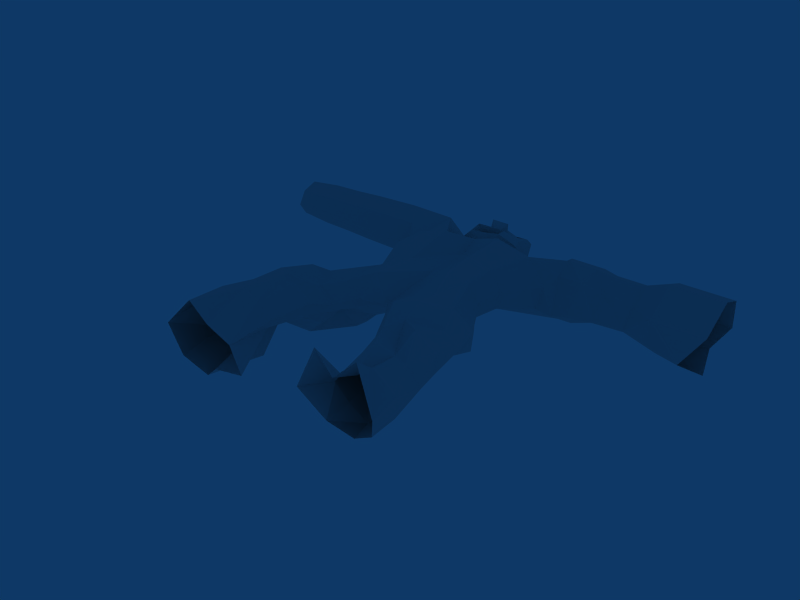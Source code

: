 # Source: stone_beast.blend  (saved by Blender 2.49.2; exported with 4.5.12 LTS)
import bpy
from mathutils import Matrix  # noqa: F401  (used for matrix-valued properties, if any)

bpy.ops.wm.read_factory_settings(use_empty=True)
scene = bpy.context.scene
scene.name = 'Scene'

# ---- collections
col_collection_1 = bpy.data.collections.new('Collection 1'); scene.collection.children.link(col_collection_1)

# ---- world
world_world = bpy.data.worlds.new('World'); scene.world = world_world
world_world.color = (0.05656, 0.2208, 0.4)
world_world.use_sun_shadow = False
world_world.sun_shadow_jitter_overblur = 0.0
world_world.cycles.sampling_method = 'MANUAL'
world_world.cycles.sample_map_resolution = 256

# ---- meshes
me_emptymesh = bpy.data.meshes.new('EmptyMesh')
me_emptymesh.from_pydata([(-0.5792, 0.04604, -0.1935), (-0.7372, 0.02108, 0.2108), (-1.147, 0.02571, 0.3674), (-1.466, 0.02593, 0.6175), (-1.953, 0.02146, 0.1251), (-1.716, 0.03872, -0.301), (-1.251, 0.04969, -0.4391), (-1.086, 0.05241, -0.2866), (-0.915, 0.8571, 0.05319), (-0.7799, 0.8321, 0.2377), (-1.034, 0.8191, 0.4437), (-1.274, 0.8059, 0.554), (-1.705, 0.8078, 0.4499), (-1.821, 0.8715, -0.2302), (-1.076, 0.9008, -0.4502), (-1.165, 0.8698, -0.06539), (-1.692, 1.358, 0.3502), (-1.621, 1.391, -0.3156), (-1.241, 1.406, -0.1466), (-1.229, 1.417, -0.1701), (-0.8191, 1.397, 0.02392), (-0.5979, 1.356, 0.3258), (-1.014, 1.335, 0.663), (-1.342, 1.357, 0.5099), (-1.625, 1.838, 0.3747), (-1.667, 1.732, -0.2202), (-1.015, 1.757, -0.4125), (-0.7846, 1.75, -0.1989), (-0.731, 1.83, -0.03936), (-0.5958, 1.805, 0.1451), (-0.8504, 1.792, 0.3512), (-1.189, 1.674, 0.4657), (-1.381, 2.407, -0.3152), (-1.501, 2.351, 0.2796), (-0.7291, 2.432, -0.5076), (-0.8147, 2.236, -0.1758), (-0.5643, 2.223, -0.05718), (-0.4291, 2.198, 0.1273), (-0.6837, 2.185, 0.3333), (-1.05, 2.192, 0.2118), (-1.279, 2.64, -0.3703), (-1.379, 2.593, 0.1251), (-0.736, 2.661, -0.5304), (-0.5442, 2.655, -0.3526), (-0.3217, 2.636, -0.1832), (-0.1249, 2.399, 0.04258), (-0.4922, 2.582, 0.3745), (-0.8806, 2.592, 0.2008), (0.2138, 2.603, 0.2421), (0.4976, 2.669, 0.3062), (0.8548, 2.771, 0.2921), (1.079, 2.832, 0.07967), (1.032, 2.855, -0.1718), (0.7641, 2.782, -0.3115), (0.3156, 2.676, -0.2578), (0.03442, 2.169, 0.04577), (0.2003, 2.169, 0.3053), (0.5695, 2.255, 0.3888), (1.034, 2.389, 0.3704), (1.326, 2.467, 0.09403), (1.265, 2.497, -0.2331), (0.9163, 2.403, -0.4149), (0.3327, 2.264, -0.3451), (0.3357, 1.832, 0.2153), (0.2062, 1.832, 0.01272), (0.6238, 1.899, 0.2804), (1.156, 2.047, 0.2377), (1.381, 2.108, 0.02517), (1.218, 2.093, -0.1397), (1.014, 2.038, -0.2462), (0.4948, 1.911, -0.1835), (0.6272, 1.454, 0.3507), (0.441, 1.454, 0.05918), (0.8312, 1.52, 0.2302), (1.05, 1.573, 0.4102), (1.349, 1.654, 0.1264), (1.286, 1.685, -0.2095), (0.9285, 1.588, -0.3961), (0.776, 1.561, -0.3798), (0.577, 0.9877, 0.0543), (0.6715, 0.9876, 0.2021), (0.852, 1.012, 0.4203), (1.09, 1.134, 0.2409), (1.265, 1.131, 0.1982), (1.468, 1.178, -0.1155), (1.125, 1.159, -0.3462), (0.7469, 1.042, -0.1682), (0.7043, 0.4457, 0.03368), (0.8068, 0.4339, 0.1943), (1.041, 0.46, 0.2454), (1.288, 0.4909, 0.4237), (1.609, 0.5375, 0.125), (1.547, 0.577, -0.2273), (1.162, 0.5201, -0.422), (0.8943, 0.4821, -0.2092), (0.7825, 0.02167, 0.7357), (0.423, 0.05362, 0.03852), (1.056, 0.02693, 0.4187), (1.445, 0.02103, 0.7818), (1.676, 0.02151, 0.06957), (1.635, 0.05515, -0.1817), (1.357, 0.05315, -0.3198), (0.8966, 0.06482, -0.2634), (-0.9926, 3.309, 0.08135), (-0.7457, 3.333, 0.2523), (-0.4664, 3.357, 0.3294), (-0.05987, 3.362, 0.2484), (0.2194, 3.368, 0.3324), (0.5816, 3.364, 0.2466), (0.7685, 3.363, -0.01323), (0.7072, 3.339, -0.2597), (0.226, 3.333, -0.4065), (-0.05539, 3.313, -0.4837), (-0.4148, 3.296, -0.4564), (-0.7136, 3.301, -0.3532), (-0.9829, 3.303, -0.1975), (-1.263, 3.987, 0.1358), (-0.8548, 4.028, 0.4183), (-0.3932, 4.067, 0.5458), (-0.03536, 4.054, 0.2664), (0.1532, 3.913, 0.3322), (0.5591, 3.908, 0.236), (0.7686, 3.908, -0.05521), (0.6999, 3.88, -0.3314), (0.1606, 3.873, -0.496), (-0.03009, 3.995, -0.595), (-0.308, 3.966, -0.7528), (-0.8018, 3.973, -0.5822), (-1.247, 3.978, -0.3249), (-1.301, 4.417, 0.02253), (-1.006, 4.446, 0.2267), (-0.6722, 4.475, 0.3188), (-0.1684, 4.486, 0.3261), (0.2632, 4.495, 0.456), (0.823, 4.488, 0.3234), (1.112, 4.487, -0.0782), (1.017, 4.449, -0.4591), (0.2734, 4.44, -0.686), (-0.1615, 4.409, -0.8054), (-0.4513, 4.402, -0.6196), (-0.9674, 4.407, -0.4964), (-1.289, 4.411, -0.3104), (-1.552, 4.551, -0.1786), (-1.6, 4.749, 0.1169), (-1.093, 5.119, 0.2236), (-1.036, 5.412, -0.1745), (-1.122, 5.116, -0.6632), (-1.591, 4.696, -0.431), (-1.808, 4.549, -0.1763), (-1.832, 4.751, 0.1197), (-1.868, 5.147, 0.2245), (-1.915, 5.451, -0.1818), (-1.855, 5.184, -0.6684), (-1.766, 4.7, -0.4246), (-2.546, 4.572, -0.1771), (-2.567, 4.763, 0.1022), (-2.596, 5.137, 0.2013), (-2.632, 5.424, -0.1818), (-2.577, 5.172, -0.6406), (-2.502, 4.714, -0.4107), (-3.035, 4.776, 0.08395), (-3.013, 4.598, -0.1771), (-3.07, 5.126, 0.1762), (-3.114, 5.392, -0.1822), (-3.061, 5.157, -0.6113), (-2.978, 4.732, -0.3963), (-3.493, 4.612, -0.1771), (-3.515, 4.784, 0.07431), (-3.555, 5.12, 0.163), (-3.606, 5.375, -0.1824), (-3.554, 5.149, -0.5959), (-3.463, 4.741, -0.3887), (-4.063, 4.811, 0.03481), (-4.045, 4.666, -0.1783), (-4.093, 5.096, 0.1101), (-4.133, 5.313, -0.1827), (-4.089, 5.121, -0.5331), (-4.017, 4.775, -0.3575), (-0.4079, 5.142, -0.5473), (-0.1276, 4.621, 0.2694), (0.04601, 4.667, 0.1663), (-0.2967, 4.646, 0.1718), (0.359, 4.623, -0.06807), (-0.613, 4.605, -0.06434), (0.4609, 4.88, -0.1878), (0.07472, 4.779, 0.3808), (-0.1686, 4.767, 0.3431), (-0.383, 4.731, 0.3418), (-0.1439, 4.804, -0.1296), (-0.3809, 4.908, 0.3857), (0.07472, 4.932, 0.3808), (0.3389, 4.874, 0.2082), (0.2537, 5.059, 0.2082), (-0.2159, 5.067, 0.3141), (-0.08244, 5.072, 0.3092), (-0.01339, 5.163, 0.3923), (-0.2911, 5.157, 0.3982), (-0.1536, 5.366, 0.181), (-0.3063, 5.12, 0.2581), (-0.005454, 5.12, 0.2581), (-0.603, 4.793, 0.1403), (-0.5339, 5.003, 0.1242), (-0.4301, 5.279, 0.1467), (-0.3157, 5.344, 0.1229), (-0.5395, 5.358, 0.1058), (-0.3163, 5.33, 0.08972), (-0.4307, 5.266, 0.1136), (-0.5401, 5.345, 0.07265), (0.09064, 5.294, 0.1437), (0.03217, 5.341, 0.1335), (0.2186, 5.375, 0.1207), (0.09064, 5.285, 0.1088), (0.03217, 5.332, 0.0986), (0.2186, 5.365, 0.08576), (-0.7217, 4.831, -0.1248), (-0.1534, 5.404, 0.08839), (-0.5832, 5.385, 0.03726), (-0.2741, 5.393, -0.1076), (0.006658, 5.417, -0.08219), (0.2698, 5.411, 0.04812), (-0.4633, 5.299, -0.4543), (0.2082, 5.161, -0.5604), (0.2275, 5.292, -0.4268), (0.7382, 5.093, -0.1272), (1.253, 4.654, 0.08796), (1.268, 4.468, -0.5005), (1.153, 4.924, -0.7739), (0.9219, 5.324, -0.6266), (0.975, 5.37, -0.2175), (1.184, 5.126, 0.1754), (1.306, 4.871, 0.2639), (1.545, 4.477, -0.427), (1.666, 4.6, 0.1182), (1.457, 4.752, -0.6658), (1.445, 5.318, -0.6266), (1.64, 5.324, -0.2175), (1.744, 5.126, 0.1754), (1.748, 4.871, 0.2639), (1.964, 4.524, -0.4048), (1.947, 4.736, -0.01929), (1.793, 4.816, -0.5729), (1.825, 5.149, -0.5605), (1.915, 5.245, -0.1546), (1.974, 5.094, 0.1443), (1.987, 4.9, 0.2117), (2.43, 4.736, -0.01929), (2.385, 4.589, -0.4048), (2.283, 4.848, -0.5729), (2.383, 5.105, -0.5605), (2.398, 5.245, -0.1546), (2.457, 5.094, 0.1443), (2.47, 4.9, 0.2117), (2.753, 4.664, -0.561), (2.84, 4.497, -0.03687), (2.772, 4.924, -0.7739), (2.746, 5.295, -0.6266), (2.779, 5.485, -0.2994), (2.892, 5.192, 0.2806), (2.918, 4.816, 0.4112), (3.328, 4.468, -0.561), (3.689, 4.497, -0.03687), (3.54, 4.895, -0.8469), (3.419, 5.295, -0.6266), (3.628, 5.485, -0.2994), (3.741, 5.192, 0.2806), (3.767, 4.816, 0.4112)], [], [(49, 50, 108), (53, 111, 110), (52, 53, 110), (53, 54, 111), (45, 112, 54), (54, 112, 111), (45, 113, 112), (44, 113, 45), (43, 113, 44), (43, 114, 113), (42, 114, 43), (40, 114, 42), (40, 115, 114), (40, 41, 115), (41, 103, 115), (129, 142, 141), (129, 143, 142), (141, 142, 147), (129, 144, 143), (129, 130, 144), (141, 147, 146), (140, 141, 146), (139, 140, 146), (130, 131, 144), (139, 146, 178), (145, 178, 146), (132, 133, 179), (131, 132, 179), (179, 180, 181), (180, 185, 186), (180, 186, 181), (181, 186, 187), (187, 188, 189), (186, 188, 187), (185, 188, 186), (185, 190, 188), (188, 190, 189), (180, 182, 191), (180, 191, 185), (182, 184, 191), (185, 191, 190), (190, 191, 192), (184, 192, 191), (189, 190, 194), (189, 194, 193), (193, 194, 195), (193, 195, 196), (195, 197, 196), (193, 196, 198), (189, 193, 198), (196, 197, 198), (194, 199, 195), (195, 199, 197), (181, 187, 200), (181, 200, 183), (187, 189, 200), (189, 201, 200), (189, 198, 201), (190, 199, 194), (190, 192, 199), (197, 203, 202), (205, 207, 206), (197, 202, 198), (198, 202, 201), (201, 202, 204), (211, 213, 212), (197, 208, 209), (192, 208, 199), (192, 210, 208), (184, 210, 192), (183, 200, 214), (200, 201, 214), (197, 215, 203), (197, 209, 215), (203, 216, 204), (203, 215, 217), (203, 217, 216), (209, 218, 215), (209, 210, 219), (209, 219, 218), (201, 204, 214), (215, 218, 217), (214, 220, 178), (204, 216, 214), (214, 216, 220), (216, 217, 220), (184, 219, 210), (184, 221, 222), (184, 222, 219), (218, 219, 222), (217, 218, 222), (217, 222, 220), (220, 222, 221), (178, 220, 221), (197, 199, 208), (131, 183, 144), (131, 181, 183), (131, 179, 181), (144, 183, 214), (144, 214, 145), (145, 214, 178), (133, 180, 179), (133, 182, 180), (133, 223, 182), (133, 134, 223), (182, 223, 184), (138, 139, 178), (138, 178, 221), (137, 138, 221), (135, 225, 224), (135, 136, 225), (134, 135, 224), (134, 224, 230), (134, 230, 223), (223, 230, 229), (223, 229, 228), (223, 228, 227), (184, 223, 227), (136, 226, 225), (136, 137, 226), (184, 227, 221), (221, 227, 226), (137, 221, 226), (258, 253, 260), (258, 260, 265), (258, 264, 257), (258, 265, 264), (257, 263, 256), (257, 264, 263), (256, 262, 255), (256, 263, 262), (255, 262, 254), (254, 262, 261), (254, 259, 252), (254, 261, 259), (252, 259, 253), (253, 259, 260), (251, 245, 253), (251, 253, 258), (251, 257, 250), (251, 258, 257), (250, 257, 249), (249, 257, 256), (249, 255, 248), (249, 256, 255), (248, 254, 247), (248, 255, 254), (247, 252, 246), (247, 254, 252), (246, 253, 245), (246, 252, 253), (244, 239, 245), (244, 245, 251), (244, 250, 243), (244, 251, 250), (243, 249, 242), (243, 250, 249), (242, 248, 241), (242, 249, 248), (241, 247, 240), (241, 248, 247), (240, 247, 238), (238, 247, 246), (238, 246, 239), (239, 246, 245), (237, 232, 239), (237, 239, 244), (237, 244, 236), (236, 244, 243), (236, 242, 235), (236, 243, 242), (235, 241, 234), (235, 242, 241), (234, 241, 233), (233, 241, 240), (233, 240, 231), (231, 240, 238), (231, 238, 232), (232, 238, 239), (230, 224, 232), (230, 232, 237), (230, 236, 229), (230, 237, 236), (229, 235, 228), (229, 236, 235), (228, 234, 227), (228, 235, 234), (227, 234, 226), (226, 234, 233), (226, 233, 225), (225, 233, 231), (225, 231, 224), (224, 231, 232), (210, 211, 208), (210, 213, 211), (210, 209, 212), (210, 212, 213), (209, 208, 212), (208, 211, 212), (204, 205, 203), (204, 207, 205), (204, 202, 206), (204, 206, 207), (202, 203, 205), (202, 205, 206), (171, 166, 177), (166, 173, 177), (171, 177, 170), (170, 177, 176), (170, 176, 169), (169, 176, 175), (169, 174, 168), (169, 175, 174), (168, 172, 167), (168, 174, 172), (167, 173, 166), (167, 172, 173), (165, 161, 171), (161, 166, 171), (165, 171, 164), (164, 171, 170), (164, 170, 163), (163, 170, 169), (163, 168, 162), (163, 169, 168), (162, 167, 160), (162, 168, 167), (160, 166, 161), (160, 167, 166), (159, 154, 165), (154, 161, 165), (159, 165, 158), (158, 165, 164), (158, 164, 157), (157, 164, 163), (157, 162, 156), (157, 163, 162), (156, 160, 155), (156, 162, 160), (155, 161, 154), (155, 160, 161), (153, 148, 159), (148, 154, 159), (153, 159, 152), (152, 159, 158), (152, 158, 151), (151, 158, 157), (151, 156, 150), (151, 157, 156), (150, 155, 149), (150, 156, 155), (149, 154, 148), (149, 155, 154), (147, 142, 153), (142, 148, 153), (147, 152, 146), (147, 153, 152), (146, 152, 145), (145, 152, 151), (145, 150, 144), (145, 151, 150), (144, 150, 143), (143, 150, 149), (143, 148, 142), (143, 149, 148), (128, 116, 129), (128, 129, 141), (128, 140, 127), (128, 141, 140), (127, 139, 126), (127, 140, 139), (126, 138, 125), (126, 139, 138), (125, 137, 124), (125, 138, 137), (124, 137, 123), (123, 137, 136), (122, 123, 136), (122, 136, 135), (121, 122, 134), (122, 135, 134), (121, 133, 120), (121, 134, 133), (120, 133, 119), (119, 133, 132), (119, 132, 118), (118, 132, 131), (118, 131, 117), (117, 131, 130), (116, 117, 130), (116, 130, 129), (115, 103, 116), (115, 116, 128), (115, 127, 114), (115, 128, 127), (114, 127, 113), (113, 127, 126), (113, 126, 112), (112, 126, 125), (112, 124, 111), (112, 125, 124), (111, 123, 110), (111, 124, 123), (109, 110, 122), (110, 123, 122), (108, 109, 121), (109, 122, 121), (108, 121, 107), (107, 121, 120), (107, 120, 106), (106, 120, 119), (106, 119, 105), (105, 119, 118), (105, 117, 104), (105, 118, 117), (103, 104, 117), (103, 117, 116), (51, 52, 109), (52, 110, 109), (50, 51, 109), (50, 109, 108), (48, 49, 107), (49, 108, 107), (45, 48, 106), (106, 48, 107), (45, 106, 46), (46, 106, 105), (46, 104, 47), (46, 105, 104), (41, 47, 103), (47, 104, 103), (7, 15, 8), (8, 0, 7), (7, 6, 14), (7, 14, 15), (6, 5, 13), (6, 13, 14), (5, 4, 13), (4, 12, 13), (4, 3, 12), (3, 11, 12), (3, 2, 11), (2, 10, 11), (2, 1, 10), (1, 9, 10), (1, 0, 8), (1, 8, 9), (94, 102, 87), (102, 96, 87), (94, 93, 102), (93, 101, 102), (93, 92, 101), (92, 100, 101), (92, 91, 100), (91, 99, 100), (91, 90, 99), (90, 98, 99), (90, 89, 97), (90, 97, 98), (89, 88, 97), (88, 95, 97), (88, 87, 96), (88, 96, 95), (86, 94, 87), (86, 87, 79), (86, 85, 93), (86, 93, 94), (85, 84, 92), (85, 92, 93), (84, 83, 91), (84, 91, 92), (83, 82, 90), (83, 90, 91), (82, 81, 89), (82, 89, 90), (81, 80, 88), (81, 88, 89), (80, 79, 87), (80, 87, 88), (78, 86, 72), (86, 79, 72), (78, 77, 85), (78, 85, 86), (77, 76, 85), (76, 84, 85), (76, 75, 84), (75, 83, 84), (75, 74, 83), (74, 82, 83), (74, 73, 82), (73, 81, 82), (73, 71, 81), (71, 80, 81), (71, 72, 80), (72, 79, 80), (70, 78, 72), (70, 72, 64), (70, 69, 78), (69, 77, 78), (69, 68, 76), (69, 76, 77), (68, 67, 76), (67, 75, 76), (67, 66, 75), (66, 74, 75), (66, 65, 74), (65, 73, 74), (65, 63, 71), (65, 71, 73), (63, 64, 72), (63, 72, 71), (62, 70, 64), (62, 64, 55), (62, 61, 70), (61, 69, 70), (61, 60, 68), (61, 68, 69), (60, 59, 68), (59, 67, 68), (59, 58, 66), (59, 66, 67), (58, 57, 66), (57, 65, 66), (57, 56, 65), (56, 63, 65), (56, 55, 64), (56, 64, 63), (54, 62, 45), (62, 55, 45), (54, 53, 62), (53, 61, 62), (53, 52, 61), (52, 60, 61), (52, 51, 60), (51, 59, 60), (51, 50, 58), (51, 58, 59), (50, 49, 57), (50, 57, 58), (49, 48, 57), (48, 56, 57), (48, 45, 56), (45, 55, 56), (33, 39, 41), (39, 47, 41), (38, 47, 39), (38, 46, 47), (37, 45, 46), (37, 46, 38), (37, 36, 45), (36, 44, 45), (35, 43, 36), (36, 43, 44), (34, 43, 35), (34, 42, 43), (32, 40, 34), (34, 40, 42), (32, 33, 41), (32, 41, 40), (24, 31, 39), (24, 39, 33), (30, 38, 39), (30, 39, 31), (29, 37, 38), (29, 38, 30), (29, 28, 36), (29, 36, 37), (27, 35, 28), (35, 36, 28), (26, 34, 35), (26, 35, 27), (25, 32, 26), (32, 34, 26), (25, 24, 33), (25, 33, 32), (16, 23, 24), (23, 31, 24), (22, 30, 31), (22, 31, 23), (21, 29, 30), (21, 30, 22), (21, 20, 29), (20, 28, 29), (19, 27, 20), (27, 28, 20), (18, 26, 19), (26, 27, 19), (17, 25, 18), (25, 26, 18), (17, 16, 25), (16, 24, 25), (12, 11, 23), (12, 23, 16), (10, 22, 11), (22, 23, 11), (9, 21, 22), (9, 22, 10), (9, 8, 20), (9, 20, 21), (15, 19, 20), (15, 20, 8), (14, 18, 15), (18, 19, 15), (13, 17, 14), (17, 18, 14), (13, 12, 16), (13, 16, 17)])
me_emptymesh.use_remesh_preserve_volume = False
me_emptymesh.use_remesh_preserve_attributes = False
me_emptymesh.use_mirror_vertex_groups = False
me_emptymesh.update()
arm_armature = bpy.data.armatures.new('Armature')  # bones are not reproduced

# ---- objects
ob_armature = bpy.data.objects.new('Armature', arm_armature)
ob_emptymesh = bpy.data.objects.new('EmptyMesh', me_emptymesh)

# ---- transforms, parenting, visibility, modifiers, constraints
ob_armature.location = (0.0, 0.0, 0.0)
ob_armature.lock_rotations_4d = False
ob_armature.empty_display_type = 'ARROWS'
ob_armature.show_in_front = True
ob_armature.lineart.crease_threshold = 0.0
ob_emptymesh.location = (0.0, 0.0, 0.0)
ob_emptymesh.lock_rotations_4d = False
ob_emptymesh.empty_display_type = 'ARROWS'
ob_emptymesh.lineart.crease_threshold = 0.0

# ---- collection membership
col_collection_1.objects.link(ob_armature)
col_collection_1.objects.link(ob_emptymesh)

# ---- scene / render settings (as saved in the file)
scene.frame_start = 1; scene.frame_end = 250; scene.frame_set(1)
scene.render.engine = 'BLENDER_EEVEE_NEXT'
scene.render.image_settings.file_format = 'JPEG'
scene.render.image_settings.color_mode = 'RGB'
scene.render.image_settings.compression = 90
scene.render.resolution_x = 800
scene.render.resolution_y = 600
scene.render.pixel_aspect_x = 100.0
scene.render.pixel_aspect_y = 100.0
scene.render.fps = 25
scene.render.dither_intensity = 0.0
scene.render.use_compositing = False
scene.render.use_sequencer = False
scene.render.bake_margin = 2
scene.render.bake_bias = 0.0
scene.render.use_stamp_time = False
scene.render.use_stamp_date = False
scene.render.use_stamp_frame = False
scene.render.use_stamp_camera = False
scene.render.use_stamp_scene = False
scene.render.use_stamp_filename = False
scene.render.use_stamp_render_time = False
scene.render.stamp_font_size = 0
scene.cycles.use_denoising = False
scene.cycles.samples = 10
scene.cycles.sampling_pattern = 'TABULATED_SOBOL'
scene.cycles.light_sampling_threshold = 0.0
scene.cycles.use_adaptive_sampling = False
scene.cycles.use_light_tree = False
scene.cycles.blur_glossy = 0.0
scene.cycles.volume_bounces = 1
scene.cycles.pixel_filter_type = 'GAUSSIAN'
scene.cycles.sample_clamp_indirect = 0.0
scene.view_settings.view_transform = 'Raw'
bpy.context.view_layer.update()

# ---- added for rendering (the .blend has no active camera): camera
cam_auto = bpy.data.cameras.new('AutoCamera')
cam_auto.lens = 50.0
cam_auto.sensor_width = 36.0
cam_auto.clip_end = 1000.0
ob_auto_camera = bpy.data.objects.new('AutoCamera', cam_auto)
scene.collection.objects.link(ob_auto_camera)
ob_auto_camera.location = (8.83053, -8.06338, 7.1783)
ob_auto_camera.rotation_euler = (1.09748, -7.21219e-08, 0.694738)
scene.camera = ob_auto_camera
bpy.context.view_layer.update()
